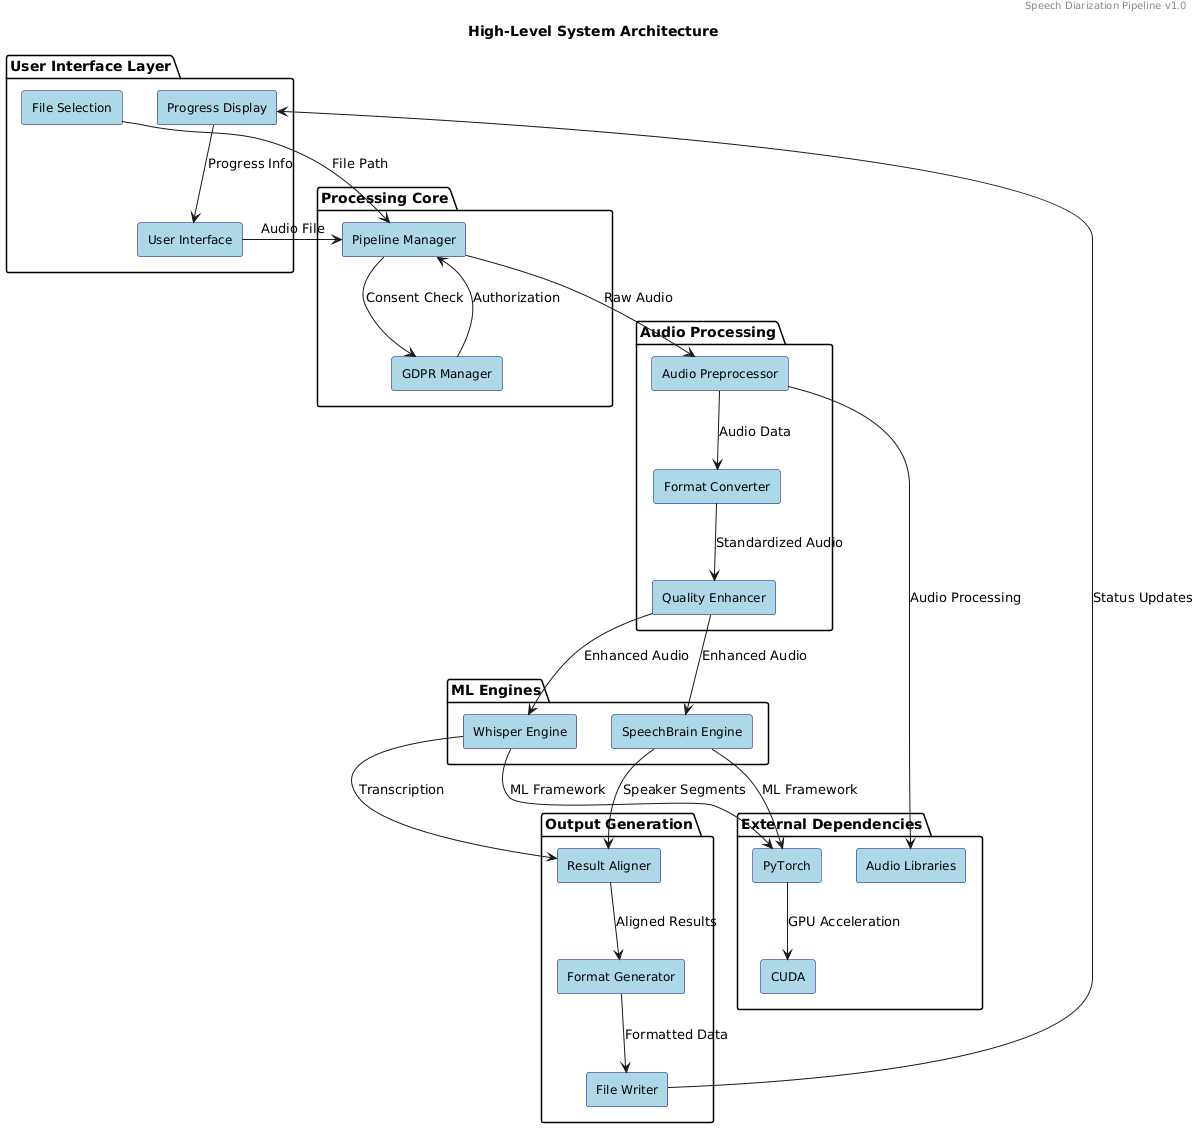

The diagram above was rendered by PlantUML. Its source (embedded in the PNG):
@startuml
!define RECTANGLE class

skinparam backgroundColor white
skinparam componentStyle rectangle
skinparam component {
    BackgroundColor lightblue
    BorderColor darkblue
    FontSize 12
    FontName Arial
}

skinparam rectangle {
    BackgroundColor lightgray
    BorderColor black
    FontSize 11
}

title High-Level System Architecture
header Speech Diarization Pipeline v1.0

package "User Interface Layer" {
    [User Interface] as UI
    [File Selection] as FS
    [Progress Display] as PD
}

package "Processing Core" {
    [Pipeline Manager] as PM
    [GDPR Manager] as GM
}

package "Audio Processing" {
    [Audio Preprocessor] as AP
    [Format Converter] as FC
    [Quality Enhancer] as QE
}

package "ML Engines" {
    [Whisper Engine] as WE
    [SpeechBrain Engine] as SBE
}

package "Output Generation" {
    [Result Aligner] as RA
    [Format Generator] as FG
    [File Writer] as FW
}

package "External Dependencies" {
    [PyTorch] as PT
    [CUDA] as CUDA
    [Audio Libraries] as AL
}

' Connections
UI --> PM : Audio File
FS --> PM : File Path
PM --> GM : Consent Check
GM --> PM : Authorization

PM --> AP : Raw Audio
AP --> FC : Audio Data
FC --> QE : Standardized Audio
QE --> WE : Enhanced Audio
QE --> SBE : Enhanced Audio

WE --> RA : Transcription
SBE --> RA : Speaker Segments
RA --> FG : Aligned Results

FG --> FW : Formatted Data
FW --> PD : Status Updates
PD --> UI : Progress Info

' Dependencies
WE --> PT : ML Framework
SBE --> PT : ML Framework
PT --> CUDA : GPU Acceleration
AP --> AL : Audio Processing
@enduml